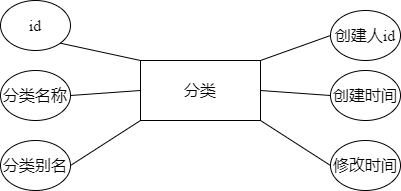

The diagram above was exported from draw.io. Its source (the exported page's mxGraphModel, read from the mxfile embedded in the PNG):
<mxGraphModel dx="1038" dy="641" grid="1" gridSize="10" guides="1" tooltips="1" connect="1" arrows="1" fold="1" page="1" pageScale="1" pageWidth="827" pageHeight="1169" math="0" shadow="0">
  <root>
    <mxCell id="0" />
    <mxCell id="1" parent="0" />
    <mxCell id="VAjUvqDl5eI3Gf5AWzZN-1" value="分类" style="rounded=0;whiteSpace=wrap;html=1;fontFamily=Times New Roman;fontSize=16;" parent="1" vertex="1">
      <mxGeometry x="360" y="270" width="120" height="60" as="geometry" />
    </mxCell>
    <mxCell id="VAjUvqDl5eI3Gf5AWzZN-2" value="id" style="ellipse;whiteSpace=wrap;html=1;fontFamily=Times New Roman;fontSize=16;" parent="1" vertex="1">
      <mxGeometry x="220" y="210" width="70" height="50" as="geometry" />
    </mxCell>
    <mxCell id="VAjUvqDl5eI3Gf5AWzZN-3" value="分类名称" style="ellipse;whiteSpace=wrap;html=1;fontFamily=Times New Roman;fontSize=16;" parent="1" vertex="1">
      <mxGeometry x="220" y="280" width="70" height="50" as="geometry" />
    </mxCell>
    <mxCell id="VAjUvqDl5eI3Gf5AWzZN-4" value="分类别名" style="ellipse;whiteSpace=wrap;html=1;fontFamily=Times New Roman;fontSize=16;" parent="1" vertex="1">
      <mxGeometry x="220" y="350" width="70" height="50" as="geometry" />
    </mxCell>
    <mxCell id="VAjUvqDl5eI3Gf5AWzZN-7" value="修改时间" style="ellipse;whiteSpace=wrap;html=1;fontFamily=Times New Roman;fontSize=16;" parent="1" vertex="1">
      <mxGeometry x="550" y="350" width="70" height="50" as="geometry" />
    </mxCell>
    <mxCell id="VAjUvqDl5eI3Gf5AWzZN-8" value="创建时间" style="ellipse;whiteSpace=wrap;html=1;fontFamily=Times New Roman;fontSize=16;" parent="1" vertex="1">
      <mxGeometry x="550" y="280" width="70" height="50" as="geometry" />
    </mxCell>
    <mxCell id="VAjUvqDl5eI3Gf5AWzZN-9" value="创建人id" style="ellipse;whiteSpace=wrap;html=1;fontFamily=Times New Roman;fontSize=16;" parent="1" vertex="1">
      <mxGeometry x="550" y="220" width="70" height="50" as="geometry" />
    </mxCell>
    <mxCell id="VAjUvqDl5eI3Gf5AWzZN-12" value="" style="endArrow=none;html=1;rounded=0;exitX=0;exitY=0.5;exitDx=0;exitDy=0;entryX=1;entryY=1;entryDx=0;entryDy=0;fontFamily=Times New Roman;fontSize=16;" parent="1" source="VAjUvqDl5eI3Gf5AWzZN-7" target="VAjUvqDl5eI3Gf5AWzZN-1" edge="1">
      <mxGeometry width="50" height="50" relative="1" as="geometry">
        <mxPoint x="400" y="360" as="sourcePoint" />
        <mxPoint x="470" y="330" as="targetPoint" />
      </mxGeometry>
    </mxCell>
    <mxCell id="VAjUvqDl5eI3Gf5AWzZN-13" value="" style="endArrow=none;html=1;rounded=0;exitX=0;exitY=0.5;exitDx=0;exitDy=0;entryX=1;entryY=0.5;entryDx=0;entryDy=0;fontFamily=Times New Roman;fontSize=16;" parent="1" source="VAjUvqDl5eI3Gf5AWzZN-8" target="VAjUvqDl5eI3Gf5AWzZN-1" edge="1">
      <mxGeometry width="50" height="50" relative="1" as="geometry">
        <mxPoint x="400" y="360" as="sourcePoint" />
        <mxPoint x="470" y="305" as="targetPoint" />
      </mxGeometry>
    </mxCell>
    <mxCell id="VAjUvqDl5eI3Gf5AWzZN-14" value="" style="endArrow=none;html=1;rounded=0;exitX=0;exitY=0.5;exitDx=0;exitDy=0;entryX=1;entryY=0;entryDx=0;entryDy=0;fontFamily=Times New Roman;fontSize=16;" parent="1" source="VAjUvqDl5eI3Gf5AWzZN-9" target="VAjUvqDl5eI3Gf5AWzZN-1" edge="1">
      <mxGeometry width="50" height="50" relative="1" as="geometry">
        <mxPoint x="400" y="360" as="sourcePoint" />
        <mxPoint x="470" y="310" as="targetPoint" />
      </mxGeometry>
    </mxCell>
    <mxCell id="VAjUvqDl5eI3Gf5AWzZN-15" value="" style="endArrow=none;html=1;rounded=0;exitX=1;exitY=0.5;exitDx=0;exitDy=0;entryX=0;entryY=1;entryDx=0;entryDy=0;fontFamily=Times New Roman;fontSize=16;" parent="1" source="VAjUvqDl5eI3Gf5AWzZN-4" target="VAjUvqDl5eI3Gf5AWzZN-1" edge="1">
      <mxGeometry width="50" height="50" relative="1" as="geometry">
        <mxPoint x="300" y="350" as="sourcePoint" />
        <mxPoint x="350" y="330" as="targetPoint" />
      </mxGeometry>
    </mxCell>
    <mxCell id="VAjUvqDl5eI3Gf5AWzZN-16" value="" style="endArrow=none;html=1;rounded=0;exitX=1;exitY=0.5;exitDx=0;exitDy=0;entryX=0;entryY=0.5;entryDx=0;entryDy=0;fontFamily=Times New Roman;fontSize=16;" parent="1" source="VAjUvqDl5eI3Gf5AWzZN-3" target="VAjUvqDl5eI3Gf5AWzZN-1" edge="1">
      <mxGeometry width="50" height="50" relative="1" as="geometry">
        <mxPoint x="400" y="360" as="sourcePoint" />
        <mxPoint x="360" y="300" as="targetPoint" />
      </mxGeometry>
    </mxCell>
    <mxCell id="VAjUvqDl5eI3Gf5AWzZN-17" value="" style="endArrow=none;html=1;rounded=0;exitX=1;exitY=1;exitDx=0;exitDy=0;entryX=0;entryY=0;entryDx=0;entryDy=0;fontFamily=Times New Roman;fontSize=16;" parent="1" source="VAjUvqDl5eI3Gf5AWzZN-2" target="VAjUvqDl5eI3Gf5AWzZN-1" edge="1">
      <mxGeometry width="50" height="50" relative="1" as="geometry">
        <mxPoint x="400" y="360" as="sourcePoint" />
        <mxPoint x="360" y="270" as="targetPoint" />
      </mxGeometry>
    </mxCell>
  </root>
</mxGraphModel>